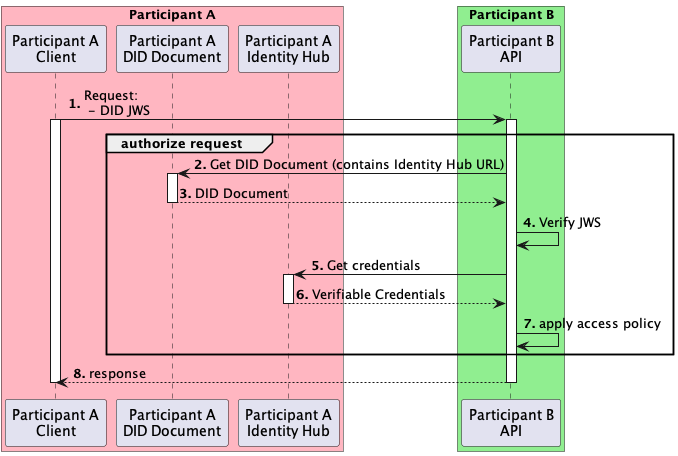

The diagram above was rendered by PlantUML. Its source (embedded in the PNG):
@startuml
autonumber "<b>0'.'"
box "Participant A" #LightPink
Participant "Participant A\nClient" as ParticipantA
Participant "Participant A\nDID Document" as DID
Participant "Participant A\nIdentity Hub" as IDHUB
end box
box "Participant B" #LightGreen
Participant "Participant B\nAPI" as B
end box

ParticipantA -> B ++: Request:\n - DID JWS
activate ParticipantA
group authorize request
  B -> DID ++: Get DID Document (contains Identity Hub URL)
  return DID Document
  B -> B: Verify JWS
  B -> IDHUB ++: Get credentials
  return Verifiable Credentials
  B -> B: apply access policy
end
return response
deactivate ParticipantA

@enduml